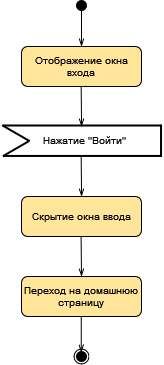

The diagram above was exported from draw.io. Its source (the exported page's mxGraphModel, read from the mxfile embedded in the PNG):
<mxGraphModel dx="1185" dy="598" grid="1" gridSize="10" guides="1" tooltips="1" connect="1" arrows="1" fold="1" page="1" pageScale="1" pageWidth="827" pageHeight="1169" math="0" shadow="0">
  <root>
    <mxCell id="0" />
    <mxCell id="1" parent="0" />
    <mxCell id="px0_zSvTvLvMTSwiE_BH-26" value="" style="ellipse;whiteSpace=wrap;html=1;aspect=fixed;fillColor=#FFFFFF;fontSize=10;" vertex="1" parent="1">
      <mxGeometry x="392.5" y="462.5" width="15" height="15" as="geometry" />
    </mxCell>
    <mxCell id="px0_zSvTvLvMTSwiE_BH-24" value="" style="ellipse;whiteSpace=wrap;html=1;aspect=fixed;fillColor=#000000;direction=south;fontSize=10;" vertex="1" parent="1">
      <mxGeometry x="395" y="465" width="10" height="10" as="geometry" />
    </mxCell>
    <mxCell id="px0_zSvTvLvMTSwiE_BH-1" value="" style="ellipse;whiteSpace=wrap;html=1;aspect=fixed;fillColor=#000000;fontSize=10;" vertex="1" parent="1">
      <mxGeometry x="395" y="114" width="10" height="10" as="geometry" />
    </mxCell>
    <mxCell id="px0_zSvTvLvMTSwiE_BH-2" value="" style="endArrow=openThin;html=1;rounded=0;exitX=0.5;exitY=1;exitDx=0;exitDy=0;endFill=0;fontSize=10;" edge="1" parent="1" source="px0_zSvTvLvMTSwiE_BH-1">
      <mxGeometry width="50" height="50" relative="1" as="geometry">
        <mxPoint x="400" y="270" as="sourcePoint" />
        <mxPoint x="400" y="160" as="targetPoint" />
      </mxGeometry>
    </mxCell>
    <mxCell id="px0_zSvTvLvMTSwiE_BH-3" value="&lt;font style=&quot;font-size: 10px;&quot;&gt;Отображение окна входа&lt;/font&gt;" style="rounded=1;whiteSpace=wrap;html=1;fillColor=#FFE599;fontSize=10;" vertex="1" parent="1">
      <mxGeometry x="340" y="160" width="120" height="40" as="geometry" />
    </mxCell>
    <mxCell id="px0_zSvTvLvMTSwiE_BH-13" value="Скрытие окна ввода" style="rounded=1;whiteSpace=wrap;html=1;fillColor=#FFE599;fontSize=10;" vertex="1" parent="1">
      <mxGeometry x="340" y="310" width="120" height="40" as="geometry" />
    </mxCell>
    <mxCell id="px0_zSvTvLvMTSwiE_BH-14" value="Переход на домашнюю страницу" style="rounded=1;whiteSpace=wrap;html=1;fillColor=#FFE599;fontSize=10;" vertex="1" parent="1">
      <mxGeometry x="340" y="390" width="120" height="40" as="geometry" />
    </mxCell>
    <mxCell id="px0_zSvTvLvMTSwiE_BH-17" value="" style="endArrow=openThin;html=1;rounded=0;exitX=0.5;exitY=1;exitDx=0;exitDy=0;endFill=0;entryX=0.5;entryY=0;entryDx=0;entryDy=0;fontSize=10;" edge="1" parent="1" target="px0_zSvTvLvMTSwiE_BH-14">
      <mxGeometry width="50" height="50" relative="1" as="geometry">
        <mxPoint x="399.58" y="350" as="sourcePoint" />
        <mxPoint x="399.58" y="386" as="targetPoint" />
      </mxGeometry>
    </mxCell>
    <mxCell id="px0_zSvTvLvMTSwiE_BH-19" value="" style="endArrow=openThin;html=1;rounded=0;exitX=0.5;exitY=1;exitDx=0;exitDy=0;endFill=0;entryX=0.5;entryY=0;entryDx=0;entryDy=0;fontSize=10;" edge="1" parent="1">
      <mxGeometry width="50" height="50" relative="1" as="geometry">
        <mxPoint x="399.65999999999997" y="200" as="sourcePoint" />
        <mxPoint x="400.08" y="240" as="targetPoint" />
      </mxGeometry>
    </mxCell>
    <mxCell id="px0_zSvTvLvMTSwiE_BH-20" value="" style="endArrow=openThin;html=1;rounded=0;exitX=0.5;exitY=1;exitDx=0;exitDy=0;endFill=0;entryX=0.5;entryY=0;entryDx=0;entryDy=0;fontSize=10;" edge="1" parent="1">
      <mxGeometry width="50" height="50" relative="1" as="geometry">
        <mxPoint x="399.65999999999997" y="270" as="sourcePoint" />
        <mxPoint x="400.08" y="310" as="targetPoint" />
      </mxGeometry>
    </mxCell>
    <mxCell id="px0_zSvTvLvMTSwiE_BH-23" value="" style="endArrow=openThin;html=1;rounded=0;exitX=0.5;exitY=1;exitDx=0;exitDy=0;endFill=0;fontSize=10;" edge="1" parent="1">
      <mxGeometry width="50" height="50" relative="1" as="geometry">
        <mxPoint x="399.76" y="430" as="sourcePoint" />
        <mxPoint x="399.76" y="466" as="targetPoint" />
      </mxGeometry>
    </mxCell>
    <mxCell id="px0_zSvTvLvMTSwiE_BH-42" value="" style="group;fontSize=10;" vertex="1" connectable="0" parent="1">
      <mxGeometry x="319.99774417454364" y="234" width="160.7672558254564" height="40.44999999999999" as="geometry" />
    </mxCell>
    <mxCell id="px0_zSvTvLvMTSwiE_BH-29" value="" style="line;strokeWidth=2;html=1;fontSize=10;" vertex="1" parent="px0_zSvTvLvMTSwiE_BH-42">
      <mxGeometry x="1.272344197867369" width="158.82446418037898" height="10.000000000000004" as="geometry" />
    </mxCell>
    <mxCell id="px0_zSvTvLvMTSwiE_BH-31" value="" style="line;strokeWidth=2;html=1;rotation=30;fontSize=10;" vertex="1" parent="px0_zSvTvLvMTSwiE_BH-42">
      <mxGeometry x="-1.5277441745436136" y="11.490000000000009" width="31.95" height="2.45" as="geometry" />
    </mxCell>
    <mxCell id="px0_zSvTvLvMTSwiE_BH-35" value="" style="line;strokeWidth=2;html=1;rotation=-210;fontSize=10;" vertex="1" parent="px0_zSvTvLvMTSwiE_BH-42">
      <mxGeometry x="-0.34774417454360673" y="26.99000000000001" width="29.29" height="2.45" as="geometry" />
    </mxCell>
    <mxCell id="px0_zSvTvLvMTSwiE_BH-36" value="" style="line;strokeWidth=2;html=1;fontSize=10;" vertex="1" parent="px0_zSvTvLvMTSwiE_BH-42">
      <mxGeometry x="1.272344197867369" y="30.44999999999999" width="158.82446418037898" height="10.000000000000004" as="geometry" />
    </mxCell>
    <mxCell id="px0_zSvTvLvMTSwiE_BH-38" value="" style="line;strokeWidth=2;html=1;rotation=90;fontSize=10;" vertex="1" parent="px0_zSvTvLvMTSwiE_BH-42">
      <mxGeometry x="143.42225582545638" y="19.05000000000001" width="32.24" height="2.45" as="geometry" />
    </mxCell>
    <mxCell id="px0_zSvTvLvMTSwiE_BH-40" value="Нажатие &quot;Войти&quot;" style="text;html=1;align=center;verticalAlign=middle;resizable=0;points=[];autosize=1;strokeColor=none;fillColor=none;fontSize=10;" vertex="1" parent="px0_zSvTvLvMTSwiE_BH-42">
      <mxGeometry x="28.422255825456375" y="5.219999999999999" width="110" height="30" as="geometry" />
    </mxCell>
  </root>
</mxGraphModel>